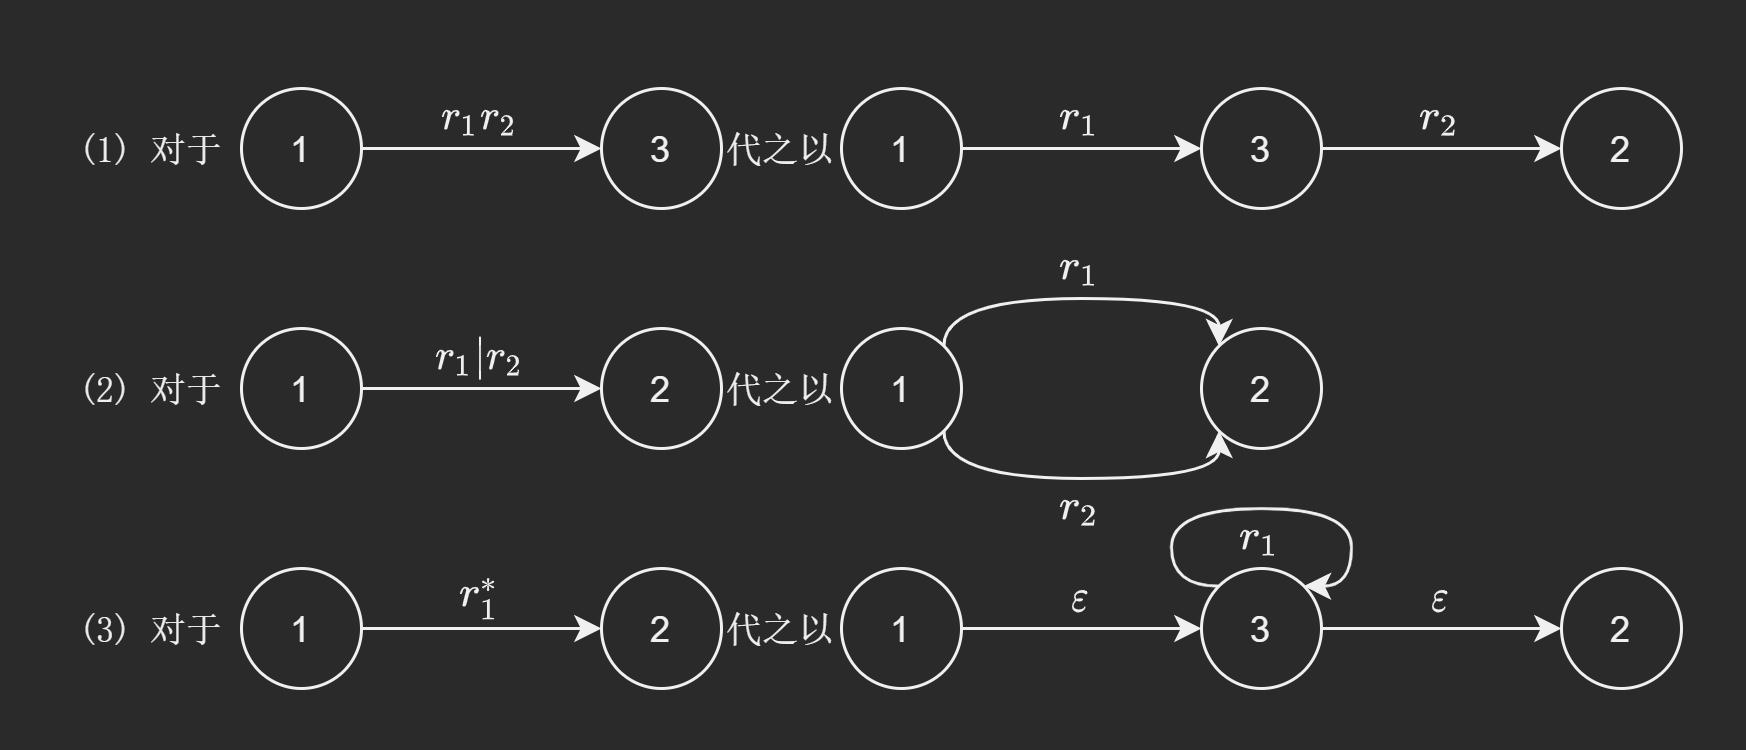

The diagram above was exported from draw.io. Its source (the exported page's mxGraphModel, read from the mxfile embedded in the PNG):
<mxGraphModel dx="716" dy="394" grid="1" gridSize="10" guides="1" tooltips="1" connect="1" arrows="1" fold="1" page="1" pageScale="1" pageWidth="827" pageHeight="1169" math="1" shadow="0">
  <root>
    <mxCell id="0" />
    <mxCell id="1" parent="0" />
    <mxCell id="V4SwbK4txVybedAqqZt_-1" style="edgeStyle=orthogonalEdgeStyle;rounded=0;orthogonalLoop=1;jettySize=auto;html=1;exitX=1;exitY=0.5;exitDx=0;exitDy=0;entryX=0;entryY=0.5;entryDx=0;entryDy=0;" edge="1" parent="1" source="V4SwbK4txVybedAqqZt_-2" target="V4SwbK4txVybedAqqZt_-4">
      <mxGeometry relative="1" as="geometry" />
    </mxCell>
    <mxCell id="V4SwbK4txVybedAqqZt_-2" value="1" style="ellipse;whiteSpace=wrap;html=1;aspect=fixed;" vertex="1" parent="1">
      <mxGeometry x="300" y="120" width="40" height="40" as="geometry" />
    </mxCell>
    <mxCell id="V4SwbK4txVybedAqqZt_-3" style="edgeStyle=orthogonalEdgeStyle;rounded=0;orthogonalLoop=1;jettySize=auto;html=1;exitX=1;exitY=0.5;exitDx=0;exitDy=0;entryX=0;entryY=0.5;entryDx=0;entryDy=0;" edge="1" parent="1" source="V4SwbK4txVybedAqqZt_-4" target="V4SwbK4txVybedAqqZt_-5">
      <mxGeometry relative="1" as="geometry" />
    </mxCell>
    <mxCell id="V4SwbK4txVybedAqqZt_-4" value="3" style="ellipse;whiteSpace=wrap;html=1;aspect=fixed;" vertex="1" parent="1">
      <mxGeometry x="420" y="120" width="40" height="40" as="geometry" />
    </mxCell>
    <mxCell id="V4SwbK4txVybedAqqZt_-5" value="2" style="ellipse;whiteSpace=wrap;html=1;aspect=fixed;" vertex="1" parent="1">
      <mxGeometry x="540" y="120" width="40" height="40" as="geometry" />
    </mxCell>
    <mxCell id="V4SwbK4txVybedAqqZt_-6" value="(1) 对于" style="text;html=1;strokeColor=none;fillColor=none;align=center;verticalAlign=middle;whiteSpace=wrap;rounded=0;fontFamily=宋体;fontSource=https%3A%2F%2Ffonts.googleapis.com%2Fcss%3Ffamily%3D%25E5%25AE%258B%25E4%25BD%2593;" vertex="1" parent="1">
      <mxGeometry x="40" y="130" width="60" height="20" as="geometry" />
    </mxCell>
    <mxCell id="V4SwbK4txVybedAqqZt_-7" value="代之以" style="text;html=1;strokeColor=none;fillColor=none;align=center;verticalAlign=middle;whiteSpace=wrap;rounded=0;fontFamily=宋体;fontSource=https%3A%2F%2Ffonts.googleapis.com%2Fcss%3Ffamily%3D%25E5%25AE%258B%25E4%25BD%2593;" vertex="1" parent="1">
      <mxGeometry x="260" y="130" width="40" height="20" as="geometry" />
    </mxCell>
    <mxCell id="V4SwbK4txVybedAqqZt_-8" style="edgeStyle=orthogonalEdgeStyle;rounded=0;orthogonalLoop=1;jettySize=auto;html=1;exitX=1;exitY=0.5;exitDx=0;exitDy=0;entryX=0;entryY=0.5;entryDx=0;entryDy=0;" edge="1" parent="1" source="V4SwbK4txVybedAqqZt_-9" target="V4SwbK4txVybedAqqZt_-10">
      <mxGeometry relative="1" as="geometry" />
    </mxCell>
    <mxCell id="V4SwbK4txVybedAqqZt_-9" value="1" style="ellipse;whiteSpace=wrap;html=1;aspect=fixed;" vertex="1" parent="1">
      <mxGeometry x="100" y="120" width="40" height="40" as="geometry" />
    </mxCell>
    <mxCell id="V4SwbK4txVybedAqqZt_-10" value="3" style="ellipse;whiteSpace=wrap;html=1;aspect=fixed;" vertex="1" parent="1">
      <mxGeometry x="220" y="120" width="40" height="40" as="geometry" />
    </mxCell>
    <mxCell id="V4SwbK4txVybedAqqZt_-11" value="$$r_1$$" style="text;html=1;strokeColor=none;fillColor=none;align=center;verticalAlign=middle;whiteSpace=wrap;rounded=0;" vertex="1" parent="1">
      <mxGeometry x="360" y="120" width="40" height="20" as="geometry" />
    </mxCell>
    <mxCell id="V4SwbK4txVybedAqqZt_-12" value="$$r_2$$" style="text;html=1;strokeColor=none;fillColor=none;align=center;verticalAlign=middle;whiteSpace=wrap;rounded=0;" vertex="1" parent="1">
      <mxGeometry x="480" y="120" width="40" height="20" as="geometry" />
    </mxCell>
    <mxCell id="V4SwbK4txVybedAqqZt_-13" value="$$r_1r_2$$" style="text;html=1;strokeColor=none;fillColor=none;align=center;verticalAlign=middle;whiteSpace=wrap;rounded=0;" vertex="1" parent="1">
      <mxGeometry x="160" y="120" width="40" height="20" as="geometry" />
    </mxCell>
    <mxCell id="V4SwbK4txVybedAqqZt_-14" style="edgeStyle=orthogonalEdgeStyle;curved=1;rounded=0;orthogonalLoop=1;jettySize=auto;html=1;exitX=1;exitY=0;exitDx=0;exitDy=0;entryX=0;entryY=0;entryDx=0;entryDy=0;" edge="1" parent="1" source="V4SwbK4txVybedAqqZt_-16" target="V4SwbK4txVybedAqqZt_-17">
      <mxGeometry relative="1" as="geometry">
        <Array as="points">
          <mxPoint x="334" y="190" />
          <mxPoint x="426" y="190" />
        </Array>
      </mxGeometry>
    </mxCell>
    <mxCell id="V4SwbK4txVybedAqqZt_-15" style="edgeStyle=orthogonalEdgeStyle;curved=1;rounded=0;orthogonalLoop=1;jettySize=auto;html=1;exitX=1;exitY=1;exitDx=0;exitDy=0;entryX=0;entryY=1;entryDx=0;entryDy=0;" edge="1" parent="1" source="V4SwbK4txVybedAqqZt_-16" target="V4SwbK4txVybedAqqZt_-17">
      <mxGeometry relative="1" as="geometry">
        <Array as="points">
          <mxPoint x="334" y="250" />
          <mxPoint x="426" y="250" />
        </Array>
      </mxGeometry>
    </mxCell>
    <mxCell id="V4SwbK4txVybedAqqZt_-16" value="1" style="ellipse;whiteSpace=wrap;html=1;aspect=fixed;" vertex="1" parent="1">
      <mxGeometry x="300" y="200" width="40" height="40" as="geometry" />
    </mxCell>
    <mxCell id="V4SwbK4txVybedAqqZt_-17" value="2" style="ellipse;whiteSpace=wrap;html=1;aspect=fixed;" vertex="1" parent="1">
      <mxGeometry x="420" y="200" width="40" height="40" as="geometry" />
    </mxCell>
    <mxCell id="V4SwbK4txVybedAqqZt_-18" value="(2) 对于" style="text;html=1;strokeColor=none;fillColor=none;align=center;verticalAlign=middle;whiteSpace=wrap;rounded=0;fontFamily=宋体;fontSource=https%3A%2F%2Ffonts.googleapis.com%2Fcss%3Ffamily%3D%25E5%25AE%258B%25E4%25BD%2593;" vertex="1" parent="1">
      <mxGeometry x="40" y="210" width="60" height="20" as="geometry" />
    </mxCell>
    <mxCell id="V4SwbK4txVybedAqqZt_-19" value="代之以" style="text;html=1;strokeColor=none;fillColor=none;align=center;verticalAlign=middle;whiteSpace=wrap;rounded=0;fontFamily=宋体;fontSource=https%3A%2F%2Ffonts.googleapis.com%2Fcss%3Ffamily%3D%25E5%25AE%258B%25E4%25BD%2593;" vertex="1" parent="1">
      <mxGeometry x="260" y="210" width="40" height="20" as="geometry" />
    </mxCell>
    <mxCell id="V4SwbK4txVybedAqqZt_-20" style="edgeStyle=orthogonalEdgeStyle;rounded=0;orthogonalLoop=1;jettySize=auto;html=1;exitX=1;exitY=0.5;exitDx=0;exitDy=0;entryX=0;entryY=0.5;entryDx=0;entryDy=0;" edge="1" parent="1" source="V4SwbK4txVybedAqqZt_-21" target="V4SwbK4txVybedAqqZt_-22">
      <mxGeometry relative="1" as="geometry" />
    </mxCell>
    <mxCell id="V4SwbK4txVybedAqqZt_-21" value="1" style="ellipse;whiteSpace=wrap;html=1;aspect=fixed;" vertex="1" parent="1">
      <mxGeometry x="100" y="200" width="40" height="40" as="geometry" />
    </mxCell>
    <mxCell id="V4SwbK4txVybedAqqZt_-22" value="2" style="ellipse;whiteSpace=wrap;html=1;aspect=fixed;" vertex="1" parent="1">
      <mxGeometry x="220" y="200" width="40" height="40" as="geometry" />
    </mxCell>
    <mxCell id="V4SwbK4txVybedAqqZt_-23" value="$$r_1$$" style="text;html=1;strokeColor=none;fillColor=none;align=center;verticalAlign=middle;whiteSpace=wrap;rounded=0;" vertex="1" parent="1">
      <mxGeometry x="360" y="170" width="40" height="20" as="geometry" />
    </mxCell>
    <mxCell id="V4SwbK4txVybedAqqZt_-24" value="$$r_1|r_2$$" style="text;html=1;strokeColor=none;fillColor=none;align=center;verticalAlign=middle;whiteSpace=wrap;rounded=0;" vertex="1" parent="1">
      <mxGeometry x="160" y="200" width="40" height="20" as="geometry" />
    </mxCell>
    <mxCell id="V4SwbK4txVybedAqqZt_-25" style="edgeStyle=orthogonalEdgeStyle;rounded=0;orthogonalLoop=1;jettySize=auto;html=1;exitX=1;exitY=0.5;exitDx=0;exitDy=0;entryX=0;entryY=0.5;entryDx=0;entryDy=0;" edge="1" parent="1" source="V4SwbK4txVybedAqqZt_-26" target="V4SwbK4txVybedAqqZt_-28">
      <mxGeometry relative="1" as="geometry" />
    </mxCell>
    <mxCell id="V4SwbK4txVybedAqqZt_-26" value="1" style="ellipse;whiteSpace=wrap;html=1;aspect=fixed;" vertex="1" parent="1">
      <mxGeometry x="300" y="280" width="40" height="40" as="geometry" />
    </mxCell>
    <mxCell id="V4SwbK4txVybedAqqZt_-27" style="edgeStyle=orthogonalEdgeStyle;rounded=0;orthogonalLoop=1;jettySize=auto;html=1;exitX=1;exitY=0.5;exitDx=0;exitDy=0;entryX=0;entryY=0.5;entryDx=0;entryDy=0;" edge="1" parent="1" source="V4SwbK4txVybedAqqZt_-28" target="V4SwbK4txVybedAqqZt_-29">
      <mxGeometry relative="1" as="geometry" />
    </mxCell>
    <mxCell id="V4SwbK4txVybedAqqZt_-28" value="3" style="ellipse;whiteSpace=wrap;html=1;aspect=fixed;" vertex="1" parent="1">
      <mxGeometry x="420" y="280" width="40" height="40" as="geometry" />
    </mxCell>
    <mxCell id="V4SwbK4txVybedAqqZt_-29" value="2" style="ellipse;whiteSpace=wrap;html=1;aspect=fixed;" vertex="1" parent="1">
      <mxGeometry x="540" y="280" width="40" height="40" as="geometry" />
    </mxCell>
    <mxCell id="V4SwbK4txVybedAqqZt_-30" value="(3) 对于" style="text;html=1;strokeColor=none;fillColor=none;align=center;verticalAlign=middle;whiteSpace=wrap;rounded=0;fontFamily=宋体;fontSource=https%3A%2F%2Ffonts.googleapis.com%2Fcss%3Ffamily%3D%25E5%25AE%258B%25E4%25BD%2593;" vertex="1" parent="1">
      <mxGeometry x="40" y="290" width="60" height="20" as="geometry" />
    </mxCell>
    <mxCell id="V4SwbK4txVybedAqqZt_-31" value="代之以" style="text;html=1;strokeColor=none;fillColor=none;align=center;verticalAlign=middle;whiteSpace=wrap;rounded=0;fontFamily=宋体;fontSource=https%3A%2F%2Ffonts.googleapis.com%2Fcss%3Ffamily%3D%25E5%25AE%258B%25E4%25BD%2593;" vertex="1" parent="1">
      <mxGeometry x="260" y="290" width="40" height="20" as="geometry" />
    </mxCell>
    <mxCell id="V4SwbK4txVybedAqqZt_-32" style="edgeStyle=orthogonalEdgeStyle;rounded=0;orthogonalLoop=1;jettySize=auto;html=1;exitX=1;exitY=0.5;exitDx=0;exitDy=0;entryX=0;entryY=0.5;entryDx=0;entryDy=0;" edge="1" parent="1" source="V4SwbK4txVybedAqqZt_-33" target="V4SwbK4txVybedAqqZt_-34">
      <mxGeometry relative="1" as="geometry" />
    </mxCell>
    <mxCell id="V4SwbK4txVybedAqqZt_-33" value="1" style="ellipse;whiteSpace=wrap;html=1;aspect=fixed;" vertex="1" parent="1">
      <mxGeometry x="100" y="280" width="40" height="40" as="geometry" />
    </mxCell>
    <mxCell id="V4SwbK4txVybedAqqZt_-34" value="2" style="ellipse;whiteSpace=wrap;html=1;aspect=fixed;" vertex="1" parent="1">
      <mxGeometry x="220" y="280" width="40" height="40" as="geometry" />
    </mxCell>
    <mxCell id="V4SwbK4txVybedAqqZt_-35" value="$$\varepsilon$$" style="text;html=1;strokeColor=none;fillColor=none;align=center;verticalAlign=middle;whiteSpace=wrap;rounded=0;" vertex="1" parent="1">
      <mxGeometry x="360" y="280" width="40" height="20" as="geometry" />
    </mxCell>
    <mxCell id="V4SwbK4txVybedAqqZt_-36" value="$$\varepsilon$$" style="text;html=1;strokeColor=none;fillColor=none;align=center;verticalAlign=middle;whiteSpace=wrap;rounded=0;" vertex="1" parent="1">
      <mxGeometry x="480" y="280" width="40" height="20" as="geometry" />
    </mxCell>
    <mxCell id="V4SwbK4txVybedAqqZt_-37" value="$$r_1^*$$" style="text;html=1;strokeColor=none;fillColor=none;align=center;verticalAlign=middle;whiteSpace=wrap;rounded=0;" vertex="1" parent="1">
      <mxGeometry x="160" y="280" width="40" height="20" as="geometry" />
    </mxCell>
    <mxCell id="V4SwbK4txVybedAqqZt_-38" value="$$r_2$$" style="text;html=1;strokeColor=none;fillColor=none;align=center;verticalAlign=middle;whiteSpace=wrap;rounded=0;" vertex="1" parent="1">
      <mxGeometry x="360" y="250" width="40" height="20" as="geometry" />
    </mxCell>
    <mxCell id="V4SwbK4txVybedAqqZt_-39" style="edgeStyle=orthogonalEdgeStyle;curved=1;rounded=0;orthogonalLoop=1;jettySize=auto;html=1;exitX=0;exitY=0;exitDx=0;exitDy=0;entryX=1;entryY=0;entryDx=0;entryDy=0;" edge="1" parent="1" source="V4SwbK4txVybedAqqZt_-28" target="V4SwbK4txVybedAqqZt_-28">
      <mxGeometry relative="1" as="geometry">
        <Array as="points">
          <mxPoint x="410" y="286" />
          <mxPoint x="410" y="260" />
          <mxPoint x="470" y="260" />
          <mxPoint x="470" y="286" />
        </Array>
      </mxGeometry>
    </mxCell>
    <mxCell id="V4SwbK4txVybedAqqZt_-40" value="$$r_1$$" style="text;html=1;strokeColor=none;fillColor=none;align=center;verticalAlign=middle;whiteSpace=wrap;rounded=0;" vertex="1" parent="1">
      <mxGeometry x="420" y="260" width="40" height="20" as="geometry" />
    </mxCell>
  </root>
</mxGraphModel>